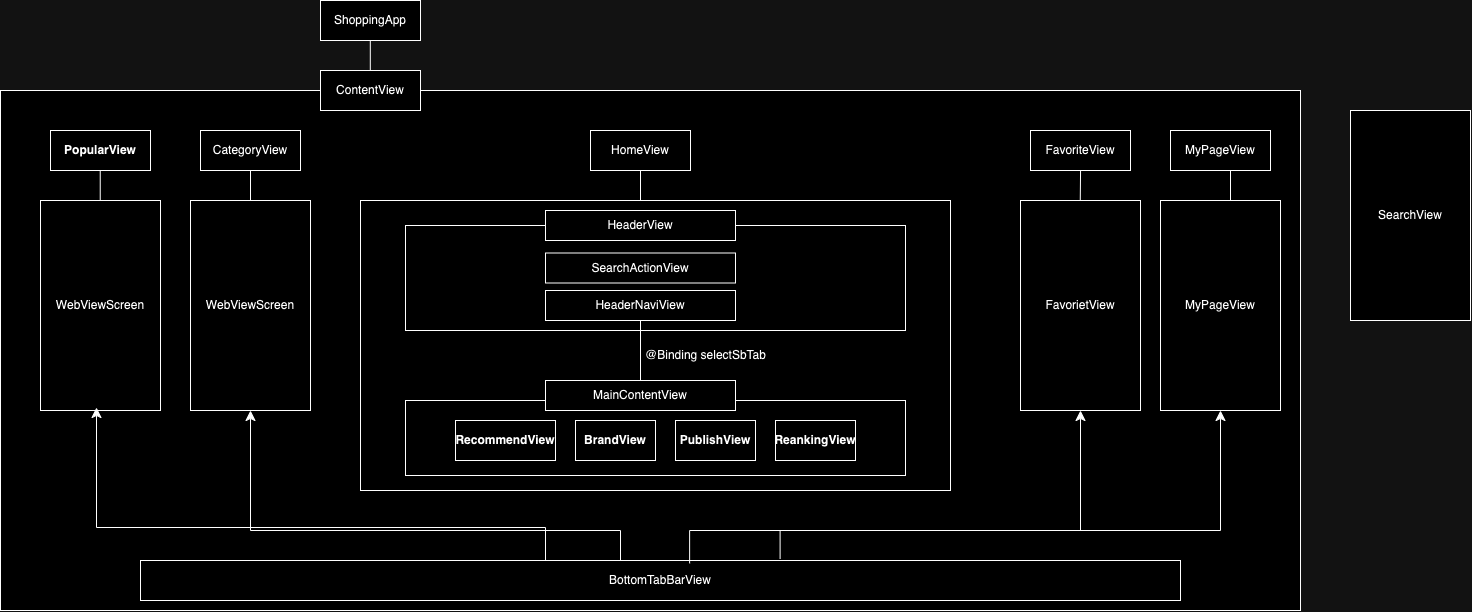

The diagram above was exported from draw.io. Its source (the exported page's mxGraphModel, read from the mxfile embedded in the PNG):
<mxGraphModel dx="2699" dy="1502" grid="1" gridSize="10" guides="1" tooltips="1" connect="1" arrows="1" fold="1" page="1" pageScale="1" pageWidth="850" pageHeight="1100" math="0" shadow="0">
  <root>
    <mxCell id="0" />
    <mxCell id="1" parent="0" />
    <mxCell id="HWILXITUF1Td9k9XCjZz-3" value="" style="rounded=0;whiteSpace=wrap;html=1;" vertex="1" parent="1">
      <mxGeometry x="-250" y="140" width="1300" height="520" as="geometry" />
    </mxCell>
    <mxCell id="HWILXITUF1Td9k9XCjZz-10" value="" style="rounded=0;whiteSpace=wrap;html=1;" vertex="1" parent="1">
      <mxGeometry x="110" y="250" width="590" height="290" as="geometry" />
    </mxCell>
    <mxCell id="HWILXITUF1Td9k9XCjZz-26" value="" style="rounded=0;whiteSpace=wrap;html=1;" vertex="1" parent="1">
      <mxGeometry x="155" y="450" width="500" height="75" as="geometry" />
    </mxCell>
    <mxCell id="HWILXITUF1Td9k9XCjZz-20" value="" style="rounded=0;whiteSpace=wrap;html=1;" vertex="1" parent="1">
      <mxGeometry x="155" y="275" width="500" height="105" as="geometry" />
    </mxCell>
    <mxCell id="HWILXITUF1Td9k9XCjZz-1" value="ShoppingApp" style="rounded=0;whiteSpace=wrap;html=1;" vertex="1" parent="1">
      <mxGeometry x="70" y="50" width="100" height="40" as="geometry" />
    </mxCell>
    <mxCell id="HWILXITUF1Td9k9XCjZz-2" value="ContentView" style="rounded=0;whiteSpace=wrap;html=1;" vertex="1" parent="1">
      <mxGeometry x="70" y="120" width="100" height="40" as="geometry" />
    </mxCell>
    <mxCell id="HWILXITUF1Td9k9XCjZz-4" value="BottomTabBarView" style="rounded=0;whiteSpace=wrap;html=1;" vertex="1" parent="1">
      <mxGeometry x="-110" y="610" width="1040" height="40" as="geometry" />
    </mxCell>
    <mxCell id="HWILXITUF1Td9k9XCjZz-5" value="HomeView" style="rounded=0;whiteSpace=wrap;html=1;" vertex="1" parent="1">
      <mxGeometry x="340" y="180" width="100" height="40" as="geometry" />
    </mxCell>
    <mxCell id="HWILXITUF1Td9k9XCjZz-6" value="MyPageView" style="rounded=0;whiteSpace=wrap;html=1;" vertex="1" parent="1">
      <mxGeometry x="920" y="180" width="100" height="40" as="geometry" />
    </mxCell>
    <mxCell id="HWILXITUF1Td9k9XCjZz-7" value="CategoryView" style="rounded=0;whiteSpace=wrap;html=1;" vertex="1" parent="1">
      <mxGeometry x="-50" y="180" width="100" height="40" as="geometry" />
    </mxCell>
    <mxCell id="HWILXITUF1Td9k9XCjZz-8" value="PopularView" style="rounded=0;whiteSpace=wrap;html=1;fontStyle=1" vertex="1" parent="1">
      <mxGeometry x="-200" y="180" width="100" height="40" as="geometry" />
    </mxCell>
    <mxCell id="HWILXITUF1Td9k9XCjZz-9" value="FavoriteView" style="rounded=0;whiteSpace=wrap;html=1;" vertex="1" parent="1">
      <mxGeometry x="780" y="180" width="100" height="40" as="geometry" />
    </mxCell>
    <mxCell id="HWILXITUF1Td9k9XCjZz-11" value="RecommendView" style="rounded=0;whiteSpace=wrap;html=1;fontStyle=1" vertex="1" parent="1">
      <mxGeometry x="205" y="470" width="100" height="40" as="geometry" />
    </mxCell>
    <mxCell id="HWILXITUF1Td9k9XCjZz-12" value="BrandView" style="rounded=0;whiteSpace=wrap;html=1;fontStyle=1" vertex="1" parent="1">
      <mxGeometry x="325" y="470" width="80" height="40" as="geometry" />
    </mxCell>
    <mxCell id="HWILXITUF1Td9k9XCjZz-13" value="PublishView" style="rounded=0;whiteSpace=wrap;html=1;fontStyle=1" vertex="1" parent="1">
      <mxGeometry x="425" y="470" width="80" height="40" as="geometry" />
    </mxCell>
    <mxCell id="HWILXITUF1Td9k9XCjZz-14" value="ReankingView" style="rounded=0;whiteSpace=wrap;html=1;fontStyle=1" vertex="1" parent="1">
      <mxGeometry x="525" y="470" width="80" height="40" as="geometry" />
    </mxCell>
    <mxCell id="HWILXITUF1Td9k9XCjZz-21" value="HeaderView" style="rounded=0;whiteSpace=wrap;html=1;" vertex="1" parent="1">
      <mxGeometry x="295" y="260" width="190" height="30" as="geometry" />
    </mxCell>
    <mxCell id="HWILXITUF1Td9k9XCjZz-22" value="SearchActionView" style="rounded=0;whiteSpace=wrap;html=1;" vertex="1" parent="1">
      <mxGeometry x="295" y="302.5" width="190" height="30" as="geometry" />
    </mxCell>
    <mxCell id="HWILXITUF1Td9k9XCjZz-23" value="HeaderNaviView" style="rounded=0;whiteSpace=wrap;html=1;" vertex="1" parent="1">
      <mxGeometry x="295" y="340" width="190" height="30" as="geometry" />
    </mxCell>
    <mxCell id="HWILXITUF1Td9k9XCjZz-28" value="MainContentView" style="rounded=0;whiteSpace=wrap;html=1;" vertex="1" parent="1">
      <mxGeometry x="295" y="430" width="190" height="30" as="geometry" />
    </mxCell>
    <mxCell id="HWILXITUF1Td9k9XCjZz-31" value="" style="endArrow=none;html=1;rounded=0;entryX=0.5;entryY=1;entryDx=0;entryDy=0;exitX=0.5;exitY=0;exitDx=0;exitDy=0;" edge="1" parent="1" source="HWILXITUF1Td9k9XCjZz-28" target="HWILXITUF1Td9k9XCjZz-23">
      <mxGeometry width="50" height="50" relative="1" as="geometry">
        <mxPoint x="470" y="460" as="sourcePoint" />
        <mxPoint x="520" y="410" as="targetPoint" />
      </mxGeometry>
    </mxCell>
    <mxCell id="HWILXITUF1Td9k9XCjZz-33" value="WebViewScreen" style="rounded=0;whiteSpace=wrap;html=1;" vertex="1" parent="1">
      <mxGeometry x="-210" y="250" width="120" height="210" as="geometry" />
    </mxCell>
    <mxCell id="HWILXITUF1Td9k9XCjZz-35" value="@Binding selectSbTab" style="text;html=1;align=center;verticalAlign=middle;resizable=0;points=[];autosize=1;strokeColor=none;fillColor=none;" vertex="1" parent="1">
      <mxGeometry x="385" y="390" width="140" height="30" as="geometry" />
    </mxCell>
    <mxCell id="HWILXITUF1Td9k9XCjZz-36" value="WebViewScreen" style="rounded=0;whiteSpace=wrap;html=1;" vertex="1" parent="1">
      <mxGeometry x="-60" y="250" width="120" height="210" as="geometry" />
    </mxCell>
    <mxCell id="HWILXITUF1Td9k9XCjZz-37" value="FavorietView" style="rounded=0;whiteSpace=wrap;html=1;" vertex="1" parent="1">
      <mxGeometry x="770" y="250" width="120" height="210" as="geometry" />
    </mxCell>
    <mxCell id="HWILXITUF1Td9k9XCjZz-38" value="" style="endArrow=none;html=1;rounded=0;" edge="1" parent="1">
      <mxGeometry width="50" height="50" relative="1" as="geometry">
        <mxPoint x="390" y="250" as="sourcePoint" />
        <mxPoint x="390" y="220" as="targetPoint" />
      </mxGeometry>
    </mxCell>
    <mxCell id="HWILXITUF1Td9k9XCjZz-41" value="" style="endArrow=none;html=1;rounded=0;" edge="1" parent="1">
      <mxGeometry width="50" height="50" relative="1" as="geometry">
        <mxPoint x="2.842170943040401e-14" y="250" as="sourcePoint" />
        <mxPoint x="2.842170943040401e-14" y="220" as="targetPoint" />
      </mxGeometry>
    </mxCell>
    <mxCell id="HWILXITUF1Td9k9XCjZz-42" value="" style="endArrow=none;html=1;rounded=0;" edge="1" parent="1">
      <mxGeometry width="50" height="50" relative="1" as="geometry">
        <mxPoint x="-150.26999999999998" y="250" as="sourcePoint" />
        <mxPoint x="-150.26999999999998" y="220" as="targetPoint" />
      </mxGeometry>
    </mxCell>
    <mxCell id="HWILXITUF1Td9k9XCjZz-44" value="" style="edgeStyle=elbowEdgeStyle;elbow=vertical;endArrow=classic;html=1;curved=0;rounded=0;endSize=8;startSize=8;exitX=0.615;exitY=-0.039;exitDx=0;exitDy=0;exitPerimeter=0;" edge="1" parent="1" source="HWILXITUF1Td9k9XCjZz-4">
      <mxGeometry width="50" height="50" relative="1" as="geometry">
        <mxPoint x="920" y="510" as="sourcePoint" />
        <mxPoint x="970" y="460" as="targetPoint" />
        <Array as="points">
          <mxPoint x="810" y="580" />
        </Array>
      </mxGeometry>
    </mxCell>
    <mxCell id="HWILXITUF1Td9k9XCjZz-45" value="MyPageView" style="rounded=0;whiteSpace=wrap;html=1;" vertex="1" parent="1">
      <mxGeometry x="910" y="250" width="120" height="210" as="geometry" />
    </mxCell>
    <mxCell id="HWILXITUF1Td9k9XCjZz-47" value="" style="endArrow=none;html=1;rounded=0;" edge="1" parent="1">
      <mxGeometry width="50" height="50" relative="1" as="geometry">
        <mxPoint x="980" y="250" as="sourcePoint" />
        <mxPoint x="980" y="220" as="targetPoint" />
      </mxGeometry>
    </mxCell>
    <mxCell id="HWILXITUF1Td9k9XCjZz-48" value="" style="endArrow=none;html=1;rounded=0;" edge="1" parent="1">
      <mxGeometry width="50" height="50" relative="1" as="geometry">
        <mxPoint x="829.76" y="250" as="sourcePoint" />
        <mxPoint x="830.06" y="220" as="targetPoint" />
      </mxGeometry>
    </mxCell>
    <mxCell id="HWILXITUF1Td9k9XCjZz-49" value="" style="edgeStyle=elbowEdgeStyle;elbow=vertical;endArrow=classic;html=1;curved=0;rounded=0;endSize=8;startSize=8;exitX=0.528;exitY=0.072;exitDx=0;exitDy=0;exitPerimeter=0;" edge="1" parent="1" source="HWILXITUF1Td9k9XCjZz-4">
      <mxGeometry width="50" height="50" relative="1" as="geometry">
        <mxPoint x="390" y="608" as="sourcePoint" />
        <mxPoint x="830" y="460" as="targetPoint" />
        <Array as="points">
          <mxPoint x="670" y="580" />
        </Array>
      </mxGeometry>
    </mxCell>
    <mxCell id="HWILXITUF1Td9k9XCjZz-51" value="" style="edgeStyle=elbowEdgeStyle;elbow=vertical;endArrow=classic;html=1;curved=0;rounded=0;endSize=8;startSize=8;" edge="1" parent="1">
      <mxGeometry width="50" height="50" relative="1" as="geometry">
        <mxPoint x="370" y="610" as="sourcePoint" />
        <mxPoint y="460" as="targetPoint" />
        <Array as="points">
          <mxPoint x="-160" y="580" />
        </Array>
      </mxGeometry>
    </mxCell>
    <mxCell id="HWILXITUF1Td9k9XCjZz-52" value="" style="edgeStyle=elbowEdgeStyle;elbow=vertical;endArrow=classic;html=1;curved=0;rounded=0;endSize=8;startSize=8;" edge="1" parent="1">
      <mxGeometry width="50" height="50" relative="1" as="geometry">
        <mxPoint x="295" y="610" as="sourcePoint" />
        <mxPoint x="-154" y="457" as="targetPoint" />
        <Array as="points">
          <mxPoint x="-314" y="577" />
        </Array>
      </mxGeometry>
    </mxCell>
    <mxCell id="HWILXITUF1Td9k9XCjZz-53" value="" style="endArrow=none;html=1;rounded=0;" edge="1" parent="1">
      <mxGeometry width="50" height="50" relative="1" as="geometry">
        <mxPoint x="119.80000000000003" y="120" as="sourcePoint" />
        <mxPoint x="119.80000000000003" y="90" as="targetPoint" />
      </mxGeometry>
    </mxCell>
    <mxCell id="HWILXITUF1Td9k9XCjZz-54" value="SearchView" style="rounded=0;whiteSpace=wrap;html=1;" vertex="1" parent="1">
      <mxGeometry x="1100" y="160" width="120" height="210" as="geometry" />
    </mxCell>
  </root>
</mxGraphModel>